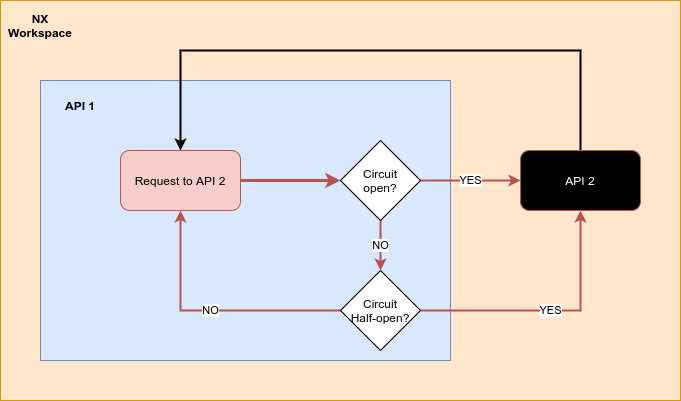

The diagram above was exported from draw.io. Its source (the exported page's mxGraphModel, read from the mxfile embedded in the PNG):
<mxGraphModel dx="1350" dy="805" grid="1" gridSize="10" guides="1" tooltips="1" connect="1" arrows="1" fold="1" page="1" pageScale="1" pageWidth="850" pageHeight="1100" math="0" shadow="0">
  <root>
    <mxCell id="0" />
    <mxCell id="1" parent="0" />
    <mxCell id="1lXgOYQPZrWpYk8G2Hg1-12" value="" style="rounded=0;whiteSpace=wrap;html=1;fillColor=#ffe6cc;strokeColor=#d79b00;" vertex="1" parent="1">
      <mxGeometry x="40" y="80" width="680" height="400" as="geometry" />
    </mxCell>
    <mxCell id="1lXgOYQPZrWpYk8G2Hg1-14" value="" style="rounded=0;whiteSpace=wrap;html=1;fillColor=#dae8fc;strokeColor=#6c8ebf;" vertex="1" parent="1">
      <mxGeometry x="80" y="160" width="410" height="280" as="geometry" />
    </mxCell>
    <mxCell id="1lXgOYQPZrWpYk8G2Hg1-4" style="edgeStyle=orthogonalEdgeStyle;rounded=0;orthogonalLoop=1;jettySize=auto;html=1;exitX=1;exitY=0.5;exitDx=0;exitDy=0;entryX=0;entryY=0.5;entryDx=0;entryDy=0;fillColor=#f8cecc;strokeColor=#b85450;strokeWidth=3;" edge="1" parent="1" source="1lXgOYQPZrWpYk8G2Hg1-1" target="1lXgOYQPZrWpYk8G2Hg1-3">
      <mxGeometry relative="1" as="geometry" />
    </mxCell>
    <mxCell id="1lXgOYQPZrWpYk8G2Hg1-1" value="Request to API 2" style="rounded=1;whiteSpace=wrap;html=1;fillColor=#f8cecc;strokeColor=#b85450;" vertex="1" parent="1">
      <mxGeometry x="160" y="230" width="120" height="60" as="geometry" />
    </mxCell>
    <mxCell id="1lXgOYQPZrWpYk8G2Hg1-18" style="edgeStyle=orthogonalEdgeStyle;rounded=0;orthogonalLoop=1;jettySize=auto;html=1;exitX=0.5;exitY=0;exitDx=0;exitDy=0;entryX=0.5;entryY=0;entryDx=0;entryDy=0;strokeWidth=2;" edge="1" parent="1" source="1lXgOYQPZrWpYk8G2Hg1-2" target="1lXgOYQPZrWpYk8G2Hg1-1">
      <mxGeometry relative="1" as="geometry">
        <Array as="points">
          <mxPoint x="620" y="130" />
          <mxPoint x="220" y="130" />
        </Array>
      </mxGeometry>
    </mxCell>
    <mxCell id="1lXgOYQPZrWpYk8G2Hg1-2" value="&lt;font color=&quot;#ffffff&quot;&gt;API 2&lt;/font&gt;" style="rounded=1;whiteSpace=wrap;html=1;fillColor=#000000;strokeColor=#b85450;" vertex="1" parent="1">
      <mxGeometry x="560" y="230" width="120" height="60" as="geometry" />
    </mxCell>
    <mxCell id="1lXgOYQPZrWpYk8G2Hg1-5" value="YES" style="edgeStyle=orthogonalEdgeStyle;rounded=0;orthogonalLoop=1;jettySize=auto;html=1;exitX=1;exitY=0.5;exitDx=0;exitDy=0;entryX=0;entryY=0.5;entryDx=0;entryDy=0;fillColor=#f8cecc;strokeColor=#b85450;strokeWidth=2;" edge="1" parent="1" source="1lXgOYQPZrWpYk8G2Hg1-3" target="1lXgOYQPZrWpYk8G2Hg1-2">
      <mxGeometry relative="1" as="geometry" />
    </mxCell>
    <mxCell id="1lXgOYQPZrWpYk8G2Hg1-11" value="NO" style="edgeStyle=orthogonalEdgeStyle;rounded=0;orthogonalLoop=1;jettySize=auto;html=1;exitX=0.5;exitY=1;exitDx=0;exitDy=0;entryX=0.5;entryY=0;entryDx=0;entryDy=0;fillColor=#f8cecc;strokeColor=#b85450;strokeWidth=2;" edge="1" parent="1" source="1lXgOYQPZrWpYk8G2Hg1-3" target="1lXgOYQPZrWpYk8G2Hg1-7">
      <mxGeometry relative="1" as="geometry" />
    </mxCell>
    <mxCell id="1lXgOYQPZrWpYk8G2Hg1-3" value="Circuit&lt;br&gt;open?" style="rhombus;whiteSpace=wrap;html=1;" vertex="1" parent="1">
      <mxGeometry x="380" y="220" width="80" height="80" as="geometry" />
    </mxCell>
    <mxCell id="1lXgOYQPZrWpYk8G2Hg1-8" value="YES" style="edgeStyle=orthogonalEdgeStyle;rounded=0;orthogonalLoop=1;jettySize=auto;html=1;exitX=1;exitY=0.5;exitDx=0;exitDy=0;entryX=0.5;entryY=1;entryDx=0;entryDy=0;fillColor=#f8cecc;strokeColor=#b85450;strokeWidth=2;" edge="1" parent="1" source="1lXgOYQPZrWpYk8G2Hg1-7" target="1lXgOYQPZrWpYk8G2Hg1-2">
      <mxGeometry relative="1" as="geometry" />
    </mxCell>
    <mxCell id="1lXgOYQPZrWpYk8G2Hg1-10" value="NO" style="edgeStyle=orthogonalEdgeStyle;rounded=0;orthogonalLoop=1;jettySize=auto;html=1;exitX=0;exitY=0.5;exitDx=0;exitDy=0;entryX=0.5;entryY=1;entryDx=0;entryDy=0;fillColor=#f8cecc;strokeColor=#b85450;strokeWidth=2;" edge="1" parent="1" source="1lXgOYQPZrWpYk8G2Hg1-7" target="1lXgOYQPZrWpYk8G2Hg1-1">
      <mxGeometry relative="1" as="geometry" />
    </mxCell>
    <mxCell id="1lXgOYQPZrWpYk8G2Hg1-7" value="Circuit&lt;br&gt;Half-open?" style="rhombus;whiteSpace=wrap;html=1;" vertex="1" parent="1">
      <mxGeometry x="380" y="350" width="80" height="80" as="geometry" />
    </mxCell>
    <mxCell id="1lXgOYQPZrWpYk8G2Hg1-13" value="NX Workspace" style="text;html=1;strokeColor=none;fillColor=none;align=center;verticalAlign=middle;whiteSpace=wrap;rounded=0;fontStyle=1" vertex="1" parent="1">
      <mxGeometry x="50" y="90" width="60" height="30" as="geometry" />
    </mxCell>
    <mxCell id="1lXgOYQPZrWpYk8G2Hg1-16" value="API 1" style="text;html=1;align=center;verticalAlign=middle;whiteSpace=wrap;rounded=0;fontStyle=1" vertex="1" parent="1">
      <mxGeometry x="90" y="170" width="60" height="30" as="geometry" />
    </mxCell>
  </root>
</mxGraphModel>